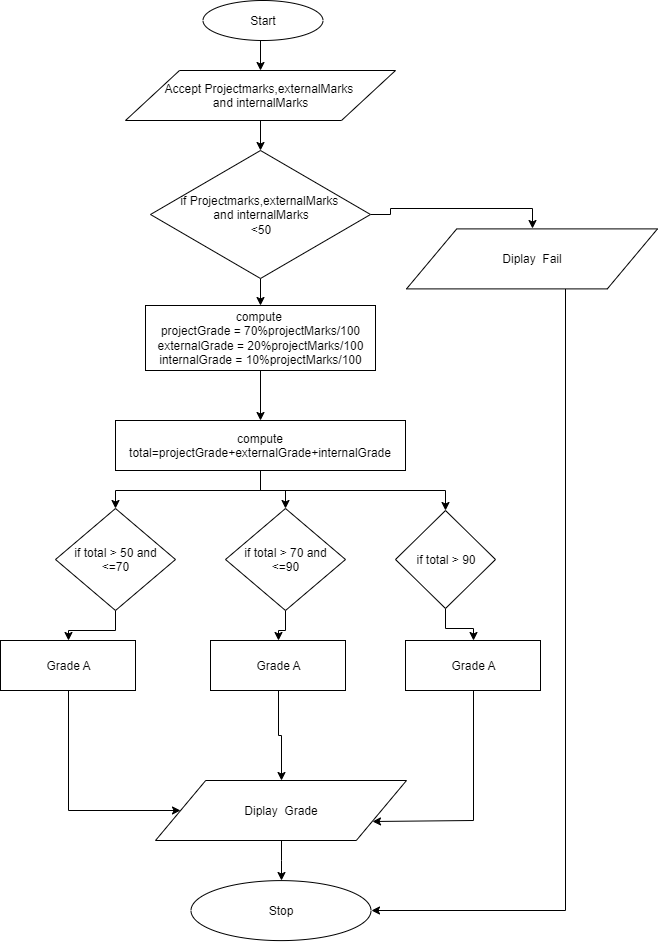

The diagram above was exported from draw.io. Its source (the exported page's mxGraphModel, read from the mxfile embedded in the PNG):
<mxGraphModel dx="1024" dy="424" grid="1" gridSize="10" guides="1" tooltips="1" connect="1" arrows="1" fold="1" page="1" pageScale="1" pageWidth="850" pageHeight="1100" math="0" shadow="0">
  <root>
    <mxCell id="0" />
    <mxCell id="1" parent="0" />
    <mxCell id="ZkQSMZNMvpISVvLdmWZd-1" style="edgeStyle=orthogonalEdgeStyle;rounded=0;orthogonalLoop=1;jettySize=auto;html=1;exitX=0.5;exitY=1;exitDx=0;exitDy=0;entryX=0.5;entryY=0;entryDx=0;entryDy=0;" edge="1" parent="1" source="ZkQSMZNMvpISVvLdmWZd-2" target="ZkQSMZNMvpISVvLdmWZd-4">
      <mxGeometry relative="1" as="geometry" />
    </mxCell>
    <mxCell id="ZkQSMZNMvpISVvLdmWZd-2" value="Start" style="ellipse;whiteSpace=wrap;html=1;" vertex="1" parent="1">
      <mxGeometry x="307.5" width="120" height="40" as="geometry" />
    </mxCell>
    <mxCell id="ZkQSMZNMvpISVvLdmWZd-28" style="edgeStyle=orthogonalEdgeStyle;rounded=0;orthogonalLoop=1;jettySize=auto;html=1;entryX=0.5;entryY=0;entryDx=0;entryDy=0;" edge="1" parent="1" source="ZkQSMZNMvpISVvLdmWZd-4" target="ZkQSMZNMvpISVvLdmWZd-13">
      <mxGeometry relative="1" as="geometry" />
    </mxCell>
    <mxCell id="ZkQSMZNMvpISVvLdmWZd-4" value="Accept Projectmarks,externalMarks&amp;nbsp;&lt;br&gt;and internalMarks" style="shape=parallelogram;perimeter=parallelogramPerimeter;whiteSpace=wrap;html=1;" vertex="1" parent="1">
      <mxGeometry x="230" y="70" width="270" height="50" as="geometry" />
    </mxCell>
    <mxCell id="ZkQSMZNMvpISVvLdmWZd-32" style="edgeStyle=orthogonalEdgeStyle;rounded=0;orthogonalLoop=1;jettySize=auto;html=1;entryX=0.5;entryY=0;entryDx=0;entryDy=0;" edge="1" parent="1" source="ZkQSMZNMvpISVvLdmWZd-5" target="ZkQSMZNMvpISVvLdmWZd-18">
      <mxGeometry relative="1" as="geometry" />
    </mxCell>
    <mxCell id="ZkQSMZNMvpISVvLdmWZd-5" value="&lt;div&gt;compute&amp;nbsp;&lt;/div&gt;&lt;div&gt;projectGrade = 70%projectMarks/100&lt;/div&gt;&lt;div&gt;externalGrade = 20%projectMarks/100&lt;/div&gt;&lt;div&gt;internalGrade = 10%projectMarks/100&lt;/div&gt;" style="rounded=0;whiteSpace=wrap;html=1;" vertex="1" parent="1">
      <mxGeometry x="250" y="305" width="230" height="65" as="geometry" />
    </mxCell>
    <mxCell id="ZkQSMZNMvpISVvLdmWZd-6" style="edgeStyle=orthogonalEdgeStyle;rounded=0;orthogonalLoop=1;jettySize=auto;html=1;entryX=0.5;entryY=0;entryDx=0;entryDy=0;" edge="1" parent="1" source="ZkQSMZNMvpISVvLdmWZd-7" target="ZkQSMZNMvpISVvLdmWZd-8">
      <mxGeometry relative="1" as="geometry" />
    </mxCell>
    <mxCell id="ZkQSMZNMvpISVvLdmWZd-7" value="Diplay&amp;nbsp; Grade" style="shape=parallelogram;perimeter=parallelogramPerimeter;whiteSpace=wrap;html=1;" vertex="1" parent="1">
      <mxGeometry x="260" y="780" width="251" height="60" as="geometry" />
    </mxCell>
    <mxCell id="ZkQSMZNMvpISVvLdmWZd-8" value="Stop" style="ellipse;whiteSpace=wrap;html=1;" vertex="1" parent="1">
      <mxGeometry x="295.5" y="880.0999755859375" width="180" height="60" as="geometry" />
    </mxCell>
    <mxCell id="ZkQSMZNMvpISVvLdmWZd-29" style="edgeStyle=orthogonalEdgeStyle;rounded=0;orthogonalLoop=1;jettySize=auto;html=1;entryX=0.5;entryY=0;entryDx=0;entryDy=0;" edge="1" parent="1" source="ZkQSMZNMvpISVvLdmWZd-13" target="ZkQSMZNMvpISVvLdmWZd-5">
      <mxGeometry relative="1" as="geometry" />
    </mxCell>
    <mxCell id="ZkQSMZNMvpISVvLdmWZd-48" style="edgeStyle=orthogonalEdgeStyle;rounded=0;orthogonalLoop=1;jettySize=auto;html=1;entryX=0.5;entryY=0;entryDx=0;entryDy=0;" edge="1" parent="1" source="ZkQSMZNMvpISVvLdmWZd-13" target="ZkQSMZNMvpISVvLdmWZd-47">
      <mxGeometry relative="1" as="geometry" />
    </mxCell>
    <mxCell id="ZkQSMZNMvpISVvLdmWZd-13" value="if Projectmarks,externalMarks&amp;nbsp;&lt;br&gt;and internalMarks&lt;br&gt;&amp;lt;50" style="rhombus;whiteSpace=wrap;html=1;" vertex="1" parent="1">
      <mxGeometry x="255" y="150" width="220" height="128" as="geometry" />
    </mxCell>
    <mxCell id="ZkQSMZNMvpISVvLdmWZd-42" style="edgeStyle=orthogonalEdgeStyle;rounded=0;orthogonalLoop=1;jettySize=auto;html=1;" edge="1" parent="1" source="ZkQSMZNMvpISVvLdmWZd-16" target="ZkQSMZNMvpISVvLdmWZd-39">
      <mxGeometry relative="1" as="geometry" />
    </mxCell>
    <mxCell id="ZkQSMZNMvpISVvLdmWZd-16" value="if total &amp;gt; 90" style="rhombus;whiteSpace=wrap;html=1;" vertex="1" parent="1">
      <mxGeometry x="500" y="510" width="100" height="98" as="geometry" />
    </mxCell>
    <mxCell id="ZkQSMZNMvpISVvLdmWZd-34" style="edgeStyle=orthogonalEdgeStyle;rounded=0;orthogonalLoop=1;jettySize=auto;html=1;entryX=0.5;entryY=0;entryDx=0;entryDy=0;" edge="1" parent="1" source="ZkQSMZNMvpISVvLdmWZd-18" target="ZkQSMZNMvpISVvLdmWZd-31">
      <mxGeometry relative="1" as="geometry" />
    </mxCell>
    <mxCell id="ZkQSMZNMvpISVvLdmWZd-35" style="edgeStyle=orthogonalEdgeStyle;rounded=0;orthogonalLoop=1;jettySize=auto;html=1;entryX=0.5;entryY=0;entryDx=0;entryDy=0;" edge="1" parent="1" source="ZkQSMZNMvpISVvLdmWZd-18" target="ZkQSMZNMvpISVvLdmWZd-30">
      <mxGeometry relative="1" as="geometry" />
    </mxCell>
    <mxCell id="ZkQSMZNMvpISVvLdmWZd-36" style="edgeStyle=orthogonalEdgeStyle;rounded=0;orthogonalLoop=1;jettySize=auto;html=1;entryX=0.5;entryY=0;entryDx=0;entryDy=0;" edge="1" parent="1" source="ZkQSMZNMvpISVvLdmWZd-18" target="ZkQSMZNMvpISVvLdmWZd-16">
      <mxGeometry relative="1" as="geometry" />
    </mxCell>
    <mxCell id="ZkQSMZNMvpISVvLdmWZd-18" value="compute total=projectGrade+externalGrade+internalGrade" style="rounded=0;whiteSpace=wrap;html=1;" vertex="1" parent="1">
      <mxGeometry x="220" y="420" width="290" height="50" as="geometry" />
    </mxCell>
    <mxCell id="ZkQSMZNMvpISVvLdmWZd-41" style="edgeStyle=orthogonalEdgeStyle;rounded=0;orthogonalLoop=1;jettySize=auto;html=1;entryX=0.5;entryY=0;entryDx=0;entryDy=0;" edge="1" parent="1" source="ZkQSMZNMvpISVvLdmWZd-30" target="ZkQSMZNMvpISVvLdmWZd-38">
      <mxGeometry relative="1" as="geometry" />
    </mxCell>
    <mxCell id="ZkQSMZNMvpISVvLdmWZd-30" value="if total &amp;gt; 70 and&lt;br&gt;&amp;lt;=90" style="rhombus;whiteSpace=wrap;html=1;" vertex="1" parent="1">
      <mxGeometry x="330" y="508" width="120" height="102" as="geometry" />
    </mxCell>
    <mxCell id="ZkQSMZNMvpISVvLdmWZd-40" style="edgeStyle=orthogonalEdgeStyle;rounded=0;orthogonalLoop=1;jettySize=auto;html=1;entryX=0.5;entryY=0;entryDx=0;entryDy=0;" edge="1" parent="1" source="ZkQSMZNMvpISVvLdmWZd-31" target="ZkQSMZNMvpISVvLdmWZd-37">
      <mxGeometry relative="1" as="geometry" />
    </mxCell>
    <mxCell id="ZkQSMZNMvpISVvLdmWZd-31" value="if total &amp;gt; 50 and&lt;br&gt;&amp;lt;=70" style="rhombus;whiteSpace=wrap;html=1;" vertex="1" parent="1">
      <mxGeometry x="160" y="508" width="120" height="102" as="geometry" />
    </mxCell>
    <mxCell id="ZkQSMZNMvpISVvLdmWZd-43" style="edgeStyle=orthogonalEdgeStyle;rounded=0;orthogonalLoop=1;jettySize=auto;html=1;entryX=0;entryY=0.5;entryDx=0;entryDy=0;" edge="1" parent="1" source="ZkQSMZNMvpISVvLdmWZd-37" target="ZkQSMZNMvpISVvLdmWZd-7">
      <mxGeometry relative="1" as="geometry">
        <Array as="points">
          <mxPoint x="173" y="810" />
        </Array>
      </mxGeometry>
    </mxCell>
    <mxCell id="ZkQSMZNMvpISVvLdmWZd-37" value="Grade A" style="rounded=0;whiteSpace=wrap;html=1;" vertex="1" parent="1">
      <mxGeometry x="105" y="640" width="135" height="50" as="geometry" />
    </mxCell>
    <mxCell id="ZkQSMZNMvpISVvLdmWZd-45" style="edgeStyle=orthogonalEdgeStyle;rounded=0;orthogonalLoop=1;jettySize=auto;html=1;entryX=0.5;entryY=0;entryDx=0;entryDy=0;" edge="1" parent="1" source="ZkQSMZNMvpISVvLdmWZd-38" target="ZkQSMZNMvpISVvLdmWZd-7">
      <mxGeometry relative="1" as="geometry" />
    </mxCell>
    <mxCell id="ZkQSMZNMvpISVvLdmWZd-38" value="Grade A" style="rounded=0;whiteSpace=wrap;html=1;" vertex="1" parent="1">
      <mxGeometry x="315" y="640" width="135" height="50" as="geometry" />
    </mxCell>
    <mxCell id="ZkQSMZNMvpISVvLdmWZd-44" style="edgeStyle=orthogonalEdgeStyle;rounded=0;orthogonalLoop=1;jettySize=auto;html=1;entryX=1;entryY=0.75;entryDx=0;entryDy=0;" edge="1" parent="1" source="ZkQSMZNMvpISVvLdmWZd-39" target="ZkQSMZNMvpISVvLdmWZd-7">
      <mxGeometry relative="1" as="geometry">
        <Array as="points">
          <mxPoint x="578" y="820" />
        </Array>
      </mxGeometry>
    </mxCell>
    <mxCell id="ZkQSMZNMvpISVvLdmWZd-39" value="Grade A" style="rounded=0;whiteSpace=wrap;html=1;" vertex="1" parent="1">
      <mxGeometry x="510" y="640" width="135" height="50" as="geometry" />
    </mxCell>
    <mxCell id="ZkQSMZNMvpISVvLdmWZd-51" style="edgeStyle=orthogonalEdgeStyle;rounded=0;orthogonalLoop=1;jettySize=auto;html=1;entryX=1;entryY=0.5;entryDx=0;entryDy=0;" edge="1" parent="1" source="ZkQSMZNMvpISVvLdmWZd-47" target="ZkQSMZNMvpISVvLdmWZd-8">
      <mxGeometry relative="1" as="geometry">
        <Array as="points">
          <mxPoint x="670" y="910" />
        </Array>
      </mxGeometry>
    </mxCell>
    <mxCell id="ZkQSMZNMvpISVvLdmWZd-47" value="Diplay&amp;nbsp; Fail" style="shape=parallelogram;perimeter=parallelogramPerimeter;whiteSpace=wrap;html=1;" vertex="1" parent="1">
      <mxGeometry x="511" y="228.39996337890625" width="251" height="60" as="geometry" />
    </mxCell>
  </root>
</mxGraphModel>